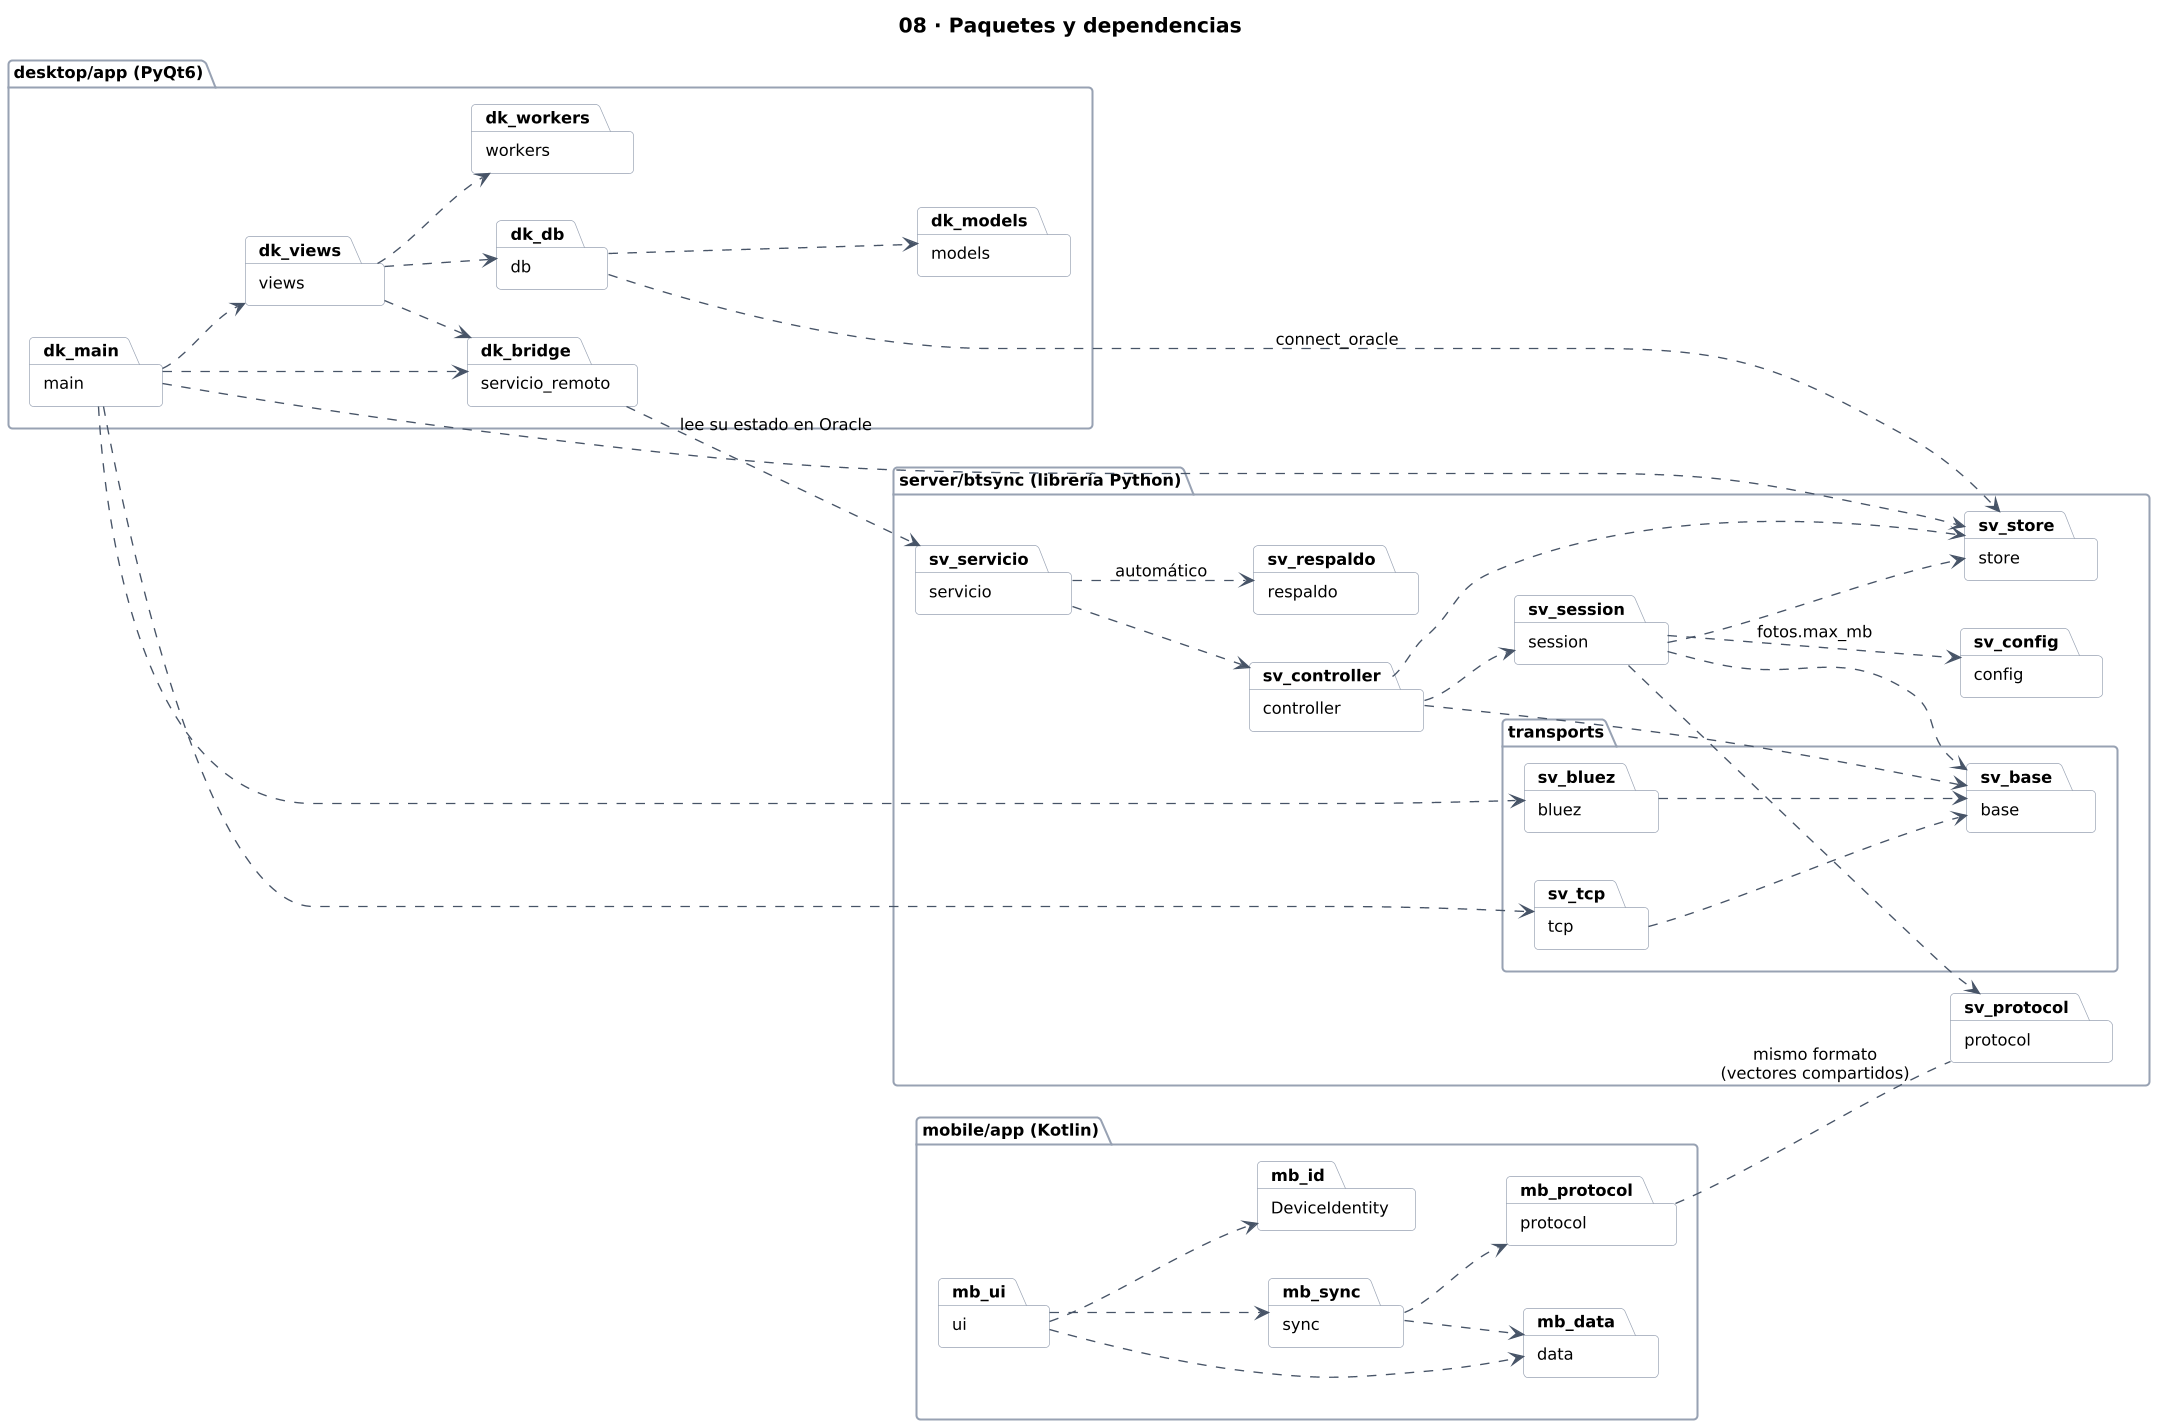

The diagram above was rendered by PlantUML. Its source (embedded in the PNG):
@startuml
skinparamlocked dpi 130
!include estilo.iuml
title 08 · Paquetes y dependencias
left to right direction

package "server/btsync (librería Python)" as sv {
  package "protocol" as sv_protocol
  package "store" as sv_store
  package "session" as sv_session
  package "controller" as sv_controller
  package "servicio" as sv_servicio
  package "respaldo" as sv_respaldo
  package "config" as sv_config
  package "transports" as sv_transports {
    package "base" as sv_base
    package "tcp" as sv_tcp
    package "bluez" as sv_bluez
  }
}

package "desktop/app (PyQt6)" as dk {
  package "main" as dk_main
  package "servicio_remoto" as dk_bridge
  package "db" as dk_db
  package "models" as dk_models
  package "workers" as dk_workers
  package "views" as dk_views
}

package "mobile/app (Kotlin)" as mb {
  package "ui" as mb_ui
  package "sync" as mb_sync
  package "protocol" as mb_protocol
  package "data" as mb_data
  package "DeviceIdentity" as mb_id
}

sv_session ..> sv_protocol
sv_session ..> sv_store
sv_session ..> sv_base
sv_controller ..> sv_session
sv_controller ..> sv_store
sv_controller ..> sv_base
sv_tcp ..> sv_base
sv_bluez ..> sv_base

dk_main ..> dk_views
dk_main ..> dk_bridge
dk_main ..> sv_store
dk_main ..> sv_tcp
dk_main ..> sv_bluez
dk_bridge ..> sv_servicio : lee su estado en Oracle
sv_servicio ..> sv_controller
sv_servicio ..> sv_respaldo : automático
sv_session ..> sv_config : fotos.max_mb
dk_views ..> dk_db
dk_views ..> dk_workers
dk_views ..> dk_bridge
dk_db ..> dk_models
dk_db ..> sv_store : connect_oracle

mb_ui ..> mb_sync
mb_ui ..> mb_data
mb_ui ..> mb_id
mb_sync ..> mb_protocol
mb_sync ..> mb_data

mb_protocol .. sv_protocol : mismo formato\n(vectores compartidos)
@enduml